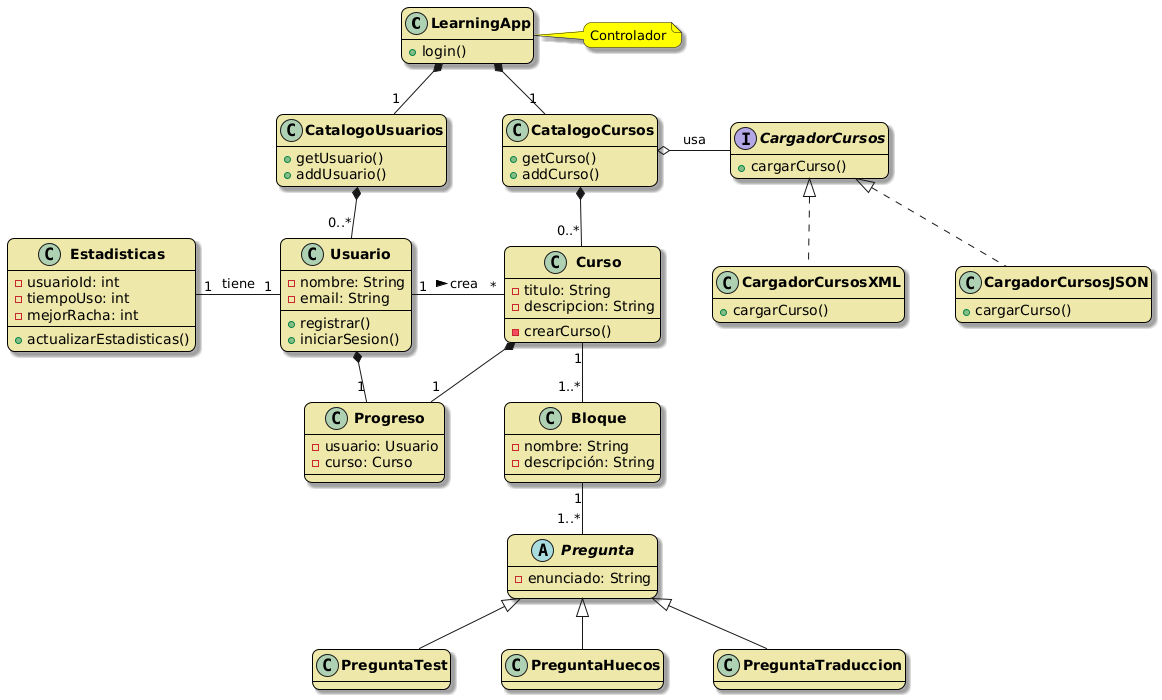

The diagram above was rendered by PlantUML. Its source (embedded in the PNG):
@startuml
skinparam DefaultFontName Helvetica
skinparam classBackgroundColor PaleGoldenrod
skinparam classBorderColor Black
skinparam classBorderThickness 1
skinparam classFontStyle bold
skinparam noteBackgroundColor Yellow
skinparam shadowing true
skinparam roundCorner 15
skinparam nodesep 50
skinparam ranksep 50

class LearningApp {
    + login()
}

class Usuario {
    - nombre: String
    - email: String
    + registrar()
    + iniciarSesion()
}

class Curso {
    - titulo: String
    - descripcion: String
    - crearCurso()
}

class CatalogoUsuarios {
    + getUsuario()
    + addUsuario()
}

class CatalogoCursos {
    + getCurso()
    + addCurso()
}

class Estadisticas {
    - usuarioId: int
    - tiempoUso: int
    - mejorRacha: int
    + actualizarEstadisticas()
}

class Progreso {
    - usuario: Usuario
    - curso: Curso
}

interface CargadorCursos {
    + cargarCurso()
}

class CargadorCursosJSON implements CargadorCursos {
    + cargarCurso()
}

class CargadorCursosXML implements CargadorCursos {
    + cargarCurso()
}

class Bloque {
    - nombre: String
    - descripción: String
}

abstract class Pregunta {
    - enunciado: String
}

class PreguntaTest {

}

class PreguntaHuecos {
    
}

class PreguntaTraduccion {
    
}

note right of LearningApp : Controlador

hide LearningApp attributes
hide CatalogoUsuarios attributes
hide CatalogoCursos attributes
hide CargadorCursos attributes
hide CargadorCursosXML attributes
hide CargadorCursosJSON attributes

hide PreguntaTest attributes
hide PreguntaHuecos attributes
hide PreguntaTraduccion attributes


LearningApp *-- "1" CatalogoCursos
LearningApp *-- "1" CatalogoUsuarios

Usuario *-down- "1" Progreso
Curso *-- "1" Progreso

CatalogoUsuarios *-- "0..*" Usuario
CatalogoCursos *-- "0..*" Curso

Usuario "1" -right- "*" Curso : crea >
Usuario "1" -left- "1" Estadisticas : tiene

CatalogoCursos o-right- CargadorCursos : usa

Curso "1" -down- "1..*" Bloque

Bloque "1" -- "1..*" Pregunta

Pregunta <|-- PreguntaTest
Pregunta <|-- PreguntaHuecos
Pregunta <|-- PreguntaTraduccion
@enduml